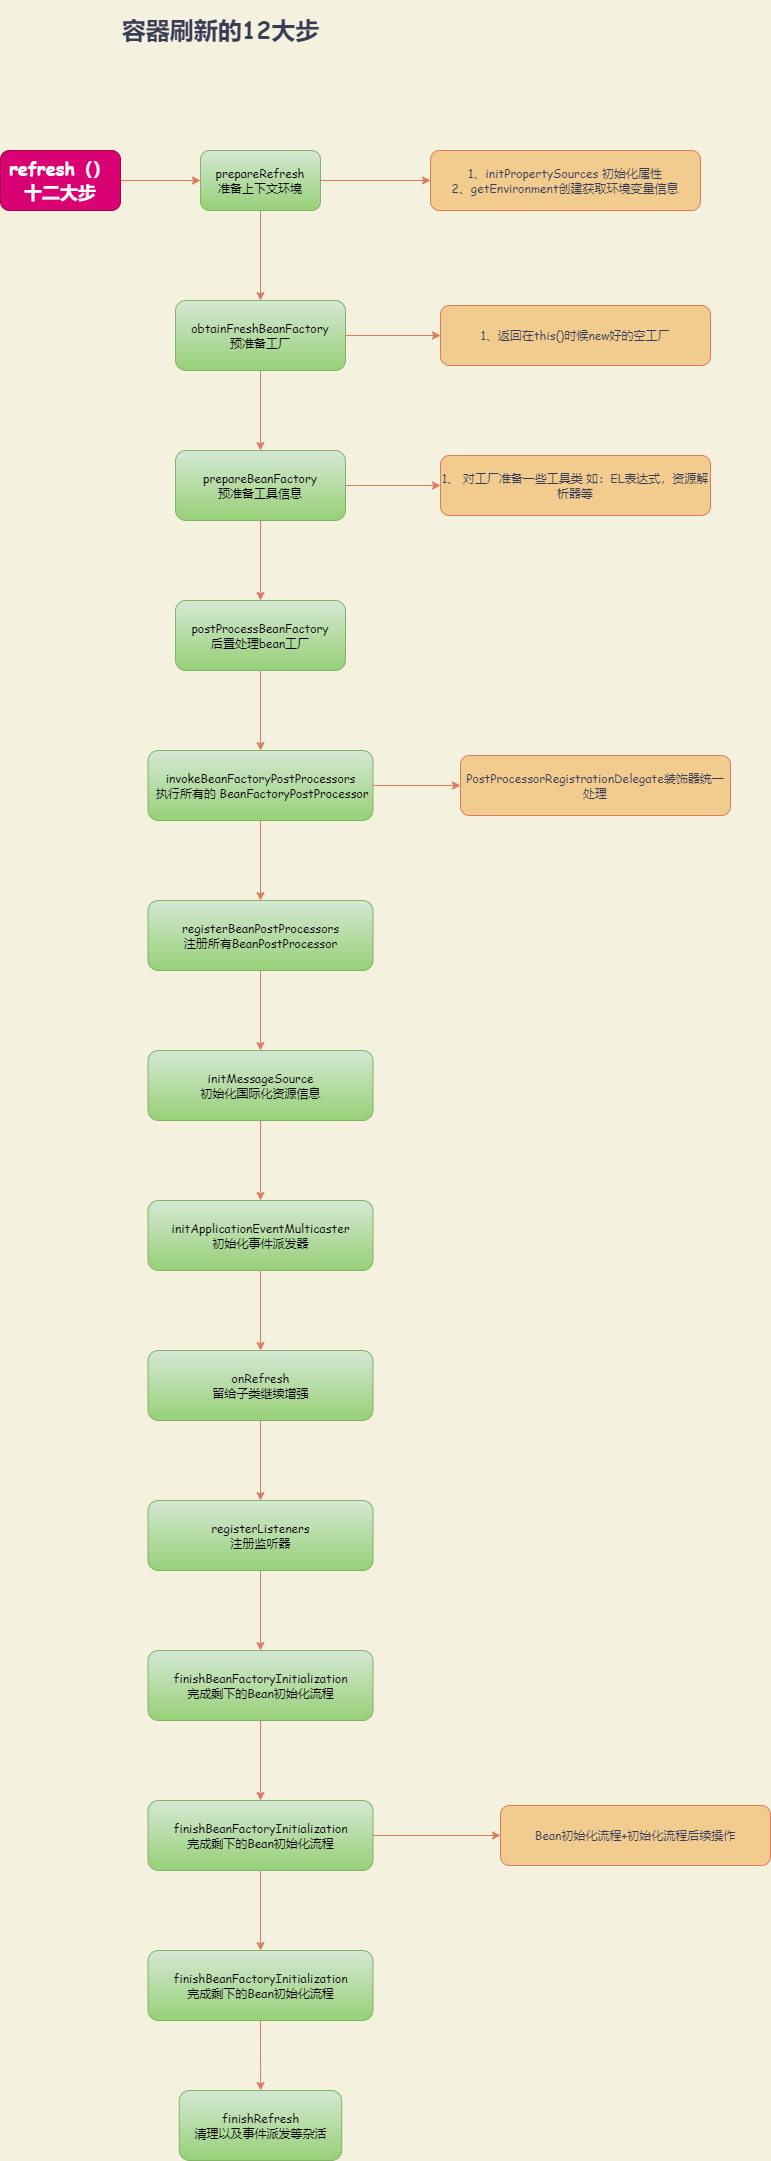

The diagram above was exported from draw.io. Its source (the exported page's mxGraphModel, read from the mxfile embedded in the PNG):
<mxGraphModel dx="1102" dy="1025" grid="1" gridSize="10" guides="1" tooltips="1" connect="1" arrows="1" fold="1" page="1" pageScale="1" pageWidth="3300" pageHeight="4681" background="#F4F1DE" math="0" shadow="0">
  <root>
    <mxCell id="0" />
    <mxCell id="1" parent="0" />
    <mxCell id="FQjSjVUGfeH6MWeQi8i--1" value="&lt;h1&gt;&lt;b&gt;&lt;font face=&quot;Comic Sans MS&quot;&gt;容器刷新的12大步&lt;/font&gt;&lt;/b&gt;&lt;/h1&gt;" style="text;html=1;align=center;verticalAlign=middle;resizable=0;points=[];autosize=1;strokeColor=none;fillColor=none;fontColor=#393C56;" parent="1" vertex="1">
      <mxGeometry x="185" y="25" width="210" height="50" as="geometry" />
    </mxCell>
    <mxCell id="JZd1r6DNUWW2xSW6rzVn-3" style="edgeStyle=orthogonalEdgeStyle;curved=0;rounded=1;sketch=0;orthogonalLoop=1;jettySize=auto;html=1;fontFamily=Comic Sans MS;fontColor=#393C56;strokeColor=#E07A5F;fillColor=#F2CC8F;" edge="1" parent="1" source="JZd1r6DNUWW2xSW6rzVn-1" target="JZd1r6DNUWW2xSW6rzVn-2">
      <mxGeometry relative="1" as="geometry" />
    </mxCell>
    <mxCell id="JZd1r6DNUWW2xSW6rzVn-1" value="&lt;h2&gt;&lt;font face=&quot;Comic Sans MS&quot;&gt;refresh（）&lt;br&gt;十二大步&lt;/font&gt;&lt;/h2&gt;" style="rounded=1;whiteSpace=wrap;html=1;fillColor=#d80073;strokeColor=#A50040;fontColor=#ffffff;" vertex="1" parent="1">
      <mxGeometry x="70" y="170" width="120" height="60" as="geometry" />
    </mxCell>
    <mxCell id="JZd1r6DNUWW2xSW6rzVn-5" value="" style="edgeStyle=orthogonalEdgeStyle;curved=0;rounded=1;sketch=0;orthogonalLoop=1;jettySize=auto;html=1;fontFamily=Comic Sans MS;fontColor=#393C56;strokeColor=#E07A5F;fillColor=#F2CC8F;" edge="1" parent="1" source="JZd1r6DNUWW2xSW6rzVn-2" target="JZd1r6DNUWW2xSW6rzVn-4">
      <mxGeometry relative="1" as="geometry" />
    </mxCell>
    <mxCell id="JZd1r6DNUWW2xSW6rzVn-7" value="" style="edgeStyle=orthogonalEdgeStyle;curved=0;rounded=1;sketch=0;orthogonalLoop=1;jettySize=auto;html=1;fontFamily=Comic Sans MS;fontColor=#393C56;strokeColor=#E07A5F;fillColor=#F2CC8F;" edge="1" parent="1" source="JZd1r6DNUWW2xSW6rzVn-2" target="JZd1r6DNUWW2xSW6rzVn-6">
      <mxGeometry relative="1" as="geometry" />
    </mxCell>
    <mxCell id="JZd1r6DNUWW2xSW6rzVn-2" value="prepareRefresh&lt;br&gt;准备上下文环境" style="rounded=1;whiteSpace=wrap;html=1;sketch=0;fontFamily=Comic Sans MS;strokeColor=#82b366;fillColor=#d5e8d4;gradientColor=#97d077;" vertex="1" parent="1">
      <mxGeometry x="270" y="170" width="120" height="60" as="geometry" />
    </mxCell>
    <mxCell id="JZd1r6DNUWW2xSW6rzVn-4" value="1、initPropertySources 初始化属性&lt;br&gt;2、getEnvironment创建获取环境变量信息" style="rounded=1;whiteSpace=wrap;html=1;sketch=0;fontFamily=Comic Sans MS;fontColor=#393C56;strokeColor=#E07A5F;fillColor=#F2CC8F;" vertex="1" parent="1">
      <mxGeometry x="500" y="170" width="270" height="60" as="geometry" />
    </mxCell>
    <mxCell id="JZd1r6DNUWW2xSW6rzVn-9" value="" style="edgeStyle=orthogonalEdgeStyle;curved=0;rounded=1;sketch=0;orthogonalLoop=1;jettySize=auto;html=1;fontFamily=Comic Sans MS;fontColor=#393C56;strokeColor=#E07A5F;fillColor=#F2CC8F;" edge="1" parent="1" source="JZd1r6DNUWW2xSW6rzVn-6" target="JZd1r6DNUWW2xSW6rzVn-8">
      <mxGeometry relative="1" as="geometry" />
    </mxCell>
    <mxCell id="JZd1r6DNUWW2xSW6rzVn-11" value="" style="edgeStyle=orthogonalEdgeStyle;curved=0;rounded=1;sketch=0;orthogonalLoop=1;jettySize=auto;html=1;fontFamily=Comic Sans MS;fontColor=#393C56;strokeColor=#E07A5F;fillColor=#F2CC8F;" edge="1" parent="1" source="JZd1r6DNUWW2xSW6rzVn-6" target="JZd1r6DNUWW2xSW6rzVn-10">
      <mxGeometry relative="1" as="geometry" />
    </mxCell>
    <mxCell id="JZd1r6DNUWW2xSW6rzVn-6" value="obtainFreshBeanFactory&lt;br&gt;预准备工厂" style="rounded=1;whiteSpace=wrap;html=1;sketch=0;fontFamily=Comic Sans MS;strokeColor=#82b366;fillColor=#d5e8d4;gradientColor=#97d077;" vertex="1" parent="1">
      <mxGeometry x="245" y="320" width="170" height="70" as="geometry" />
    </mxCell>
    <mxCell id="JZd1r6DNUWW2xSW6rzVn-8" value="1、返回在this()时候new好的空工厂" style="rounded=1;whiteSpace=wrap;html=1;sketch=0;fontFamily=Comic Sans MS;fontColor=#393C56;strokeColor=#E07A5F;fillColor=#F2CC8F;" vertex="1" parent="1">
      <mxGeometry x="510" y="325" width="270" height="60" as="geometry" />
    </mxCell>
    <mxCell id="JZd1r6DNUWW2xSW6rzVn-14" value="" style="edgeStyle=orthogonalEdgeStyle;curved=0;rounded=1;sketch=0;orthogonalLoop=1;jettySize=auto;html=1;fontFamily=Comic Sans MS;fontColor=#393C56;strokeColor=#E07A5F;fillColor=#F2CC8F;" edge="1" parent="1" source="JZd1r6DNUWW2xSW6rzVn-10" target="JZd1r6DNUWW2xSW6rzVn-13">
      <mxGeometry relative="1" as="geometry" />
    </mxCell>
    <mxCell id="JZd1r6DNUWW2xSW6rzVn-15" value="" style="edgeStyle=orthogonalEdgeStyle;curved=0;rounded=1;sketch=0;orthogonalLoop=1;jettySize=auto;html=1;fontFamily=Comic Sans MS;fontColor=#393C56;strokeColor=#E07A5F;fillColor=#F2CC8F;" edge="1" parent="1" source="JZd1r6DNUWW2xSW6rzVn-10" target="JZd1r6DNUWW2xSW6rzVn-12">
      <mxGeometry relative="1" as="geometry" />
    </mxCell>
    <mxCell id="JZd1r6DNUWW2xSW6rzVn-10" value="prepareBeanFactory&lt;br&gt;预准备工具信息" style="rounded=1;whiteSpace=wrap;html=1;sketch=0;fontFamily=Comic Sans MS;strokeColor=#82b366;fillColor=#d5e8d4;gradientColor=#97d077;" vertex="1" parent="1">
      <mxGeometry x="245" y="470" width="170" height="70" as="geometry" />
    </mxCell>
    <mxCell id="JZd1r6DNUWW2xSW6rzVn-12" value="1、 对工厂准备一些工具类 如：EL表达式，资源解析器等" style="rounded=1;whiteSpace=wrap;html=1;sketch=0;fontFamily=Comic Sans MS;fontColor=#393C56;strokeColor=#E07A5F;fillColor=#F2CC8F;" vertex="1" parent="1">
      <mxGeometry x="510" y="475" width="270" height="60" as="geometry" />
    </mxCell>
    <mxCell id="JZd1r6DNUWW2xSW6rzVn-17" value="" style="edgeStyle=orthogonalEdgeStyle;curved=0;rounded=1;sketch=0;orthogonalLoop=1;jettySize=auto;html=1;fontFamily=Comic Sans MS;fontColor=#393C56;strokeColor=#E07A5F;fillColor=#F2CC8F;" edge="1" parent="1" source="JZd1r6DNUWW2xSW6rzVn-13" target="JZd1r6DNUWW2xSW6rzVn-16">
      <mxGeometry relative="1" as="geometry" />
    </mxCell>
    <mxCell id="JZd1r6DNUWW2xSW6rzVn-13" value="postProcessBeanFactory&lt;br&gt;后置处理bean工厂" style="rounded=1;whiteSpace=wrap;html=1;sketch=0;fontFamily=Comic Sans MS;strokeColor=#82b366;fillColor=#d5e8d4;gradientColor=#97d077;" vertex="1" parent="1">
      <mxGeometry x="245" y="620" width="170" height="70" as="geometry" />
    </mxCell>
    <mxCell id="JZd1r6DNUWW2xSW6rzVn-19" value="" style="edgeStyle=orthogonalEdgeStyle;curved=0;rounded=1;sketch=0;orthogonalLoop=1;jettySize=auto;html=1;fontFamily=Comic Sans MS;fontColor=#393C56;strokeColor=#E07A5F;fillColor=#F2CC8F;" edge="1" parent="1" source="JZd1r6DNUWW2xSW6rzVn-16" target="JZd1r6DNUWW2xSW6rzVn-18">
      <mxGeometry relative="1" as="geometry" />
    </mxCell>
    <mxCell id="JZd1r6DNUWW2xSW6rzVn-21" value="" style="edgeStyle=orthogonalEdgeStyle;curved=0;rounded=1;sketch=0;orthogonalLoop=1;jettySize=auto;html=1;fontFamily=Comic Sans MS;fontColor=#393C56;strokeColor=#E07A5F;fillColor=#F2CC8F;" edge="1" parent="1" source="JZd1r6DNUWW2xSW6rzVn-16" target="JZd1r6DNUWW2xSW6rzVn-20">
      <mxGeometry relative="1" as="geometry" />
    </mxCell>
    <mxCell id="JZd1r6DNUWW2xSW6rzVn-16" value="invokeBeanFactoryPostProcessors&lt;br&gt;&amp;nbsp;执行所有的 BeanFactoryPostProcessor" style="rounded=1;whiteSpace=wrap;html=1;sketch=0;fontFamily=Comic Sans MS;strokeColor=#82b366;fillColor=#d5e8d4;gradientColor=#97d077;" vertex="1" parent="1">
      <mxGeometry x="217.5" y="770" width="225" height="70" as="geometry" />
    </mxCell>
    <mxCell id="JZd1r6DNUWW2xSW6rzVn-18" value="PostProcessorRegistrationDelegate装饰器统一处理" style="rounded=1;whiteSpace=wrap;html=1;sketch=0;fontFamily=Comic Sans MS;fontColor=#393C56;strokeColor=#E07A5F;fillColor=#F2CC8F;" vertex="1" parent="1">
      <mxGeometry x="530" y="775" width="270" height="60" as="geometry" />
    </mxCell>
    <mxCell id="JZd1r6DNUWW2xSW6rzVn-23" value="" style="edgeStyle=orthogonalEdgeStyle;curved=0;rounded=1;sketch=0;orthogonalLoop=1;jettySize=auto;html=1;fontFamily=Comic Sans MS;fontColor=#393C56;strokeColor=#E07A5F;fillColor=#F2CC8F;" edge="1" parent="1" source="JZd1r6DNUWW2xSW6rzVn-20" target="JZd1r6DNUWW2xSW6rzVn-22">
      <mxGeometry relative="1" as="geometry" />
    </mxCell>
    <mxCell id="JZd1r6DNUWW2xSW6rzVn-20" value="registerBeanPostProcessors&lt;br&gt;注册所有BeanPostProcessor" style="rounded=1;whiteSpace=wrap;html=1;sketch=0;fontFamily=Comic Sans MS;strokeColor=#82b366;fillColor=#d5e8d4;gradientColor=#97d077;" vertex="1" parent="1">
      <mxGeometry x="217.5" y="920" width="225" height="70" as="geometry" />
    </mxCell>
    <mxCell id="JZd1r6DNUWW2xSW6rzVn-25" value="" style="edgeStyle=orthogonalEdgeStyle;curved=0;rounded=1;sketch=0;orthogonalLoop=1;jettySize=auto;html=1;fontFamily=Comic Sans MS;fontColor=#393C56;strokeColor=#E07A5F;fillColor=#F2CC8F;" edge="1" parent="1" source="JZd1r6DNUWW2xSW6rzVn-22" target="JZd1r6DNUWW2xSW6rzVn-24">
      <mxGeometry relative="1" as="geometry" />
    </mxCell>
    <mxCell id="JZd1r6DNUWW2xSW6rzVn-22" value="initMessageSource&lt;br&gt;初始化国际化资源信息" style="rounded=1;whiteSpace=wrap;html=1;sketch=0;fontFamily=Comic Sans MS;strokeColor=#82b366;fillColor=#d5e8d4;gradientColor=#97d077;" vertex="1" parent="1">
      <mxGeometry x="217.5" y="1070" width="225" height="70" as="geometry" />
    </mxCell>
    <mxCell id="JZd1r6DNUWW2xSW6rzVn-27" value="" style="edgeStyle=orthogonalEdgeStyle;curved=0;rounded=1;sketch=0;orthogonalLoop=1;jettySize=auto;html=1;fontFamily=Comic Sans MS;fontColor=#393C56;strokeColor=#E07A5F;fillColor=#F2CC8F;" edge="1" parent="1" source="JZd1r6DNUWW2xSW6rzVn-24" target="JZd1r6DNUWW2xSW6rzVn-26">
      <mxGeometry relative="1" as="geometry" />
    </mxCell>
    <mxCell id="JZd1r6DNUWW2xSW6rzVn-24" value="initApplicationEventMulticaster&lt;br&gt;初始化事件派发器" style="rounded=1;whiteSpace=wrap;html=1;sketch=0;fontFamily=Comic Sans MS;strokeColor=#82b366;fillColor=#d5e8d4;gradientColor=#97d077;" vertex="1" parent="1">
      <mxGeometry x="217.5" y="1220" width="225" height="70" as="geometry" />
    </mxCell>
    <mxCell id="JZd1r6DNUWW2xSW6rzVn-29" value="" style="edgeStyle=orthogonalEdgeStyle;curved=0;rounded=1;sketch=0;orthogonalLoop=1;jettySize=auto;html=1;fontFamily=Comic Sans MS;fontColor=#393C56;strokeColor=#E07A5F;fillColor=#F2CC8F;" edge="1" parent="1" source="JZd1r6DNUWW2xSW6rzVn-26" target="JZd1r6DNUWW2xSW6rzVn-28">
      <mxGeometry relative="1" as="geometry" />
    </mxCell>
    <mxCell id="JZd1r6DNUWW2xSW6rzVn-26" value="onRefresh&lt;br&gt;留给子类继续增强" style="rounded=1;whiteSpace=wrap;html=1;sketch=0;fontFamily=Comic Sans MS;strokeColor=#82b366;fillColor=#d5e8d4;gradientColor=#97d077;" vertex="1" parent="1">
      <mxGeometry x="217.5" y="1370" width="225" height="70" as="geometry" />
    </mxCell>
    <mxCell id="JZd1r6DNUWW2xSW6rzVn-31" value="" style="edgeStyle=orthogonalEdgeStyle;curved=0;rounded=1;sketch=0;orthogonalLoop=1;jettySize=auto;html=1;fontFamily=Comic Sans MS;fontColor=#393C56;strokeColor=#E07A5F;fillColor=#F2CC8F;" edge="1" parent="1" source="JZd1r6DNUWW2xSW6rzVn-28" target="JZd1r6DNUWW2xSW6rzVn-30">
      <mxGeometry relative="1" as="geometry" />
    </mxCell>
    <mxCell id="JZd1r6DNUWW2xSW6rzVn-28" value="registerListeners&lt;br&gt;注册监听器" style="rounded=1;whiteSpace=wrap;html=1;sketch=0;fontFamily=Comic Sans MS;strokeColor=#82b366;fillColor=#d5e8d4;gradientColor=#97d077;" vertex="1" parent="1">
      <mxGeometry x="217.5" y="1520" width="225" height="70" as="geometry" />
    </mxCell>
    <mxCell id="JZd1r6DNUWW2xSW6rzVn-33" value="" style="edgeStyle=orthogonalEdgeStyle;curved=0;rounded=1;sketch=0;orthogonalLoop=1;jettySize=auto;html=1;fontFamily=Comic Sans MS;fontColor=#393C56;strokeColor=#E07A5F;fillColor=#F2CC8F;" edge="1" parent="1" source="JZd1r6DNUWW2xSW6rzVn-30" target="JZd1r6DNUWW2xSW6rzVn-32">
      <mxGeometry relative="1" as="geometry" />
    </mxCell>
    <mxCell id="JZd1r6DNUWW2xSW6rzVn-30" value="finishBeanFactoryInitialization&lt;br&gt;完成剩下的Bean初始化流程" style="rounded=1;whiteSpace=wrap;html=1;sketch=0;fontFamily=Comic Sans MS;strokeColor=#82b366;fillColor=#d5e8d4;gradientColor=#97d077;" vertex="1" parent="1">
      <mxGeometry x="217.5" y="1670" width="225" height="70" as="geometry" />
    </mxCell>
    <mxCell id="JZd1r6DNUWW2xSW6rzVn-35" style="edgeStyle=orthogonalEdgeStyle;curved=0;rounded=1;sketch=0;orthogonalLoop=1;jettySize=auto;html=1;entryX=0;entryY=0.5;entryDx=0;entryDy=0;fontFamily=Comic Sans MS;fontColor=#393C56;strokeColor=#E07A5F;fillColor=#F2CC8F;" edge="1" parent="1" source="JZd1r6DNUWW2xSW6rzVn-32" target="JZd1r6DNUWW2xSW6rzVn-34">
      <mxGeometry relative="1" as="geometry" />
    </mxCell>
    <mxCell id="JZd1r6DNUWW2xSW6rzVn-37" value="" style="edgeStyle=orthogonalEdgeStyle;curved=0;rounded=1;sketch=0;orthogonalLoop=1;jettySize=auto;html=1;fontFamily=Comic Sans MS;fontColor=#393C56;strokeColor=#E07A5F;fillColor=#F2CC8F;" edge="1" parent="1" source="JZd1r6DNUWW2xSW6rzVn-32" target="JZd1r6DNUWW2xSW6rzVn-36">
      <mxGeometry relative="1" as="geometry" />
    </mxCell>
    <mxCell id="JZd1r6DNUWW2xSW6rzVn-32" value="finishBeanFactoryInitialization&lt;br&gt;完成剩下的Bean初始化流程" style="rounded=1;whiteSpace=wrap;html=1;sketch=0;fontFamily=Comic Sans MS;strokeColor=#82b366;fillColor=#d5e8d4;gradientColor=#97d077;" vertex="1" parent="1">
      <mxGeometry x="217.5" y="1820" width="225" height="70" as="geometry" />
    </mxCell>
    <mxCell id="JZd1r6DNUWW2xSW6rzVn-34" value="Bean初始化流程+初始化流程后续操作" style="rounded=1;whiteSpace=wrap;html=1;sketch=0;fontFamily=Comic Sans MS;fontColor=#393C56;strokeColor=#E07A5F;fillColor=#F2CC8F;" vertex="1" parent="1">
      <mxGeometry x="570" y="1825" width="270" height="60" as="geometry" />
    </mxCell>
    <mxCell id="JZd1r6DNUWW2xSW6rzVn-39" value="" style="edgeStyle=orthogonalEdgeStyle;curved=0;rounded=1;sketch=0;orthogonalLoop=1;jettySize=auto;html=1;fontFamily=Comic Sans MS;fontColor=#393C56;strokeColor=#E07A5F;fillColor=#F2CC8F;" edge="1" parent="1" source="JZd1r6DNUWW2xSW6rzVn-36" target="JZd1r6DNUWW2xSW6rzVn-38">
      <mxGeometry relative="1" as="geometry" />
    </mxCell>
    <mxCell id="JZd1r6DNUWW2xSW6rzVn-36" value="finishBeanFactoryInitialization&lt;br&gt;完成剩下的Bean初始化流程" style="rounded=1;whiteSpace=wrap;html=1;sketch=0;fontFamily=Comic Sans MS;strokeColor=#82b366;fillColor=#d5e8d4;gradientColor=#97d077;" vertex="1" parent="1">
      <mxGeometry x="217.5" y="1970" width="225" height="70" as="geometry" />
    </mxCell>
    <mxCell id="JZd1r6DNUWW2xSW6rzVn-38" value="finishRefresh&lt;br&gt;清理以及事件派发等杂活" style="rounded=1;whiteSpace=wrap;html=1;sketch=0;fontFamily=Comic Sans MS;strokeColor=#82b366;fillColor=#d5e8d4;gradientColor=#97d077;" vertex="1" parent="1">
      <mxGeometry x="248.75" y="2110" width="162.5" height="70" as="geometry" />
    </mxCell>
  </root>
</mxGraphModel>